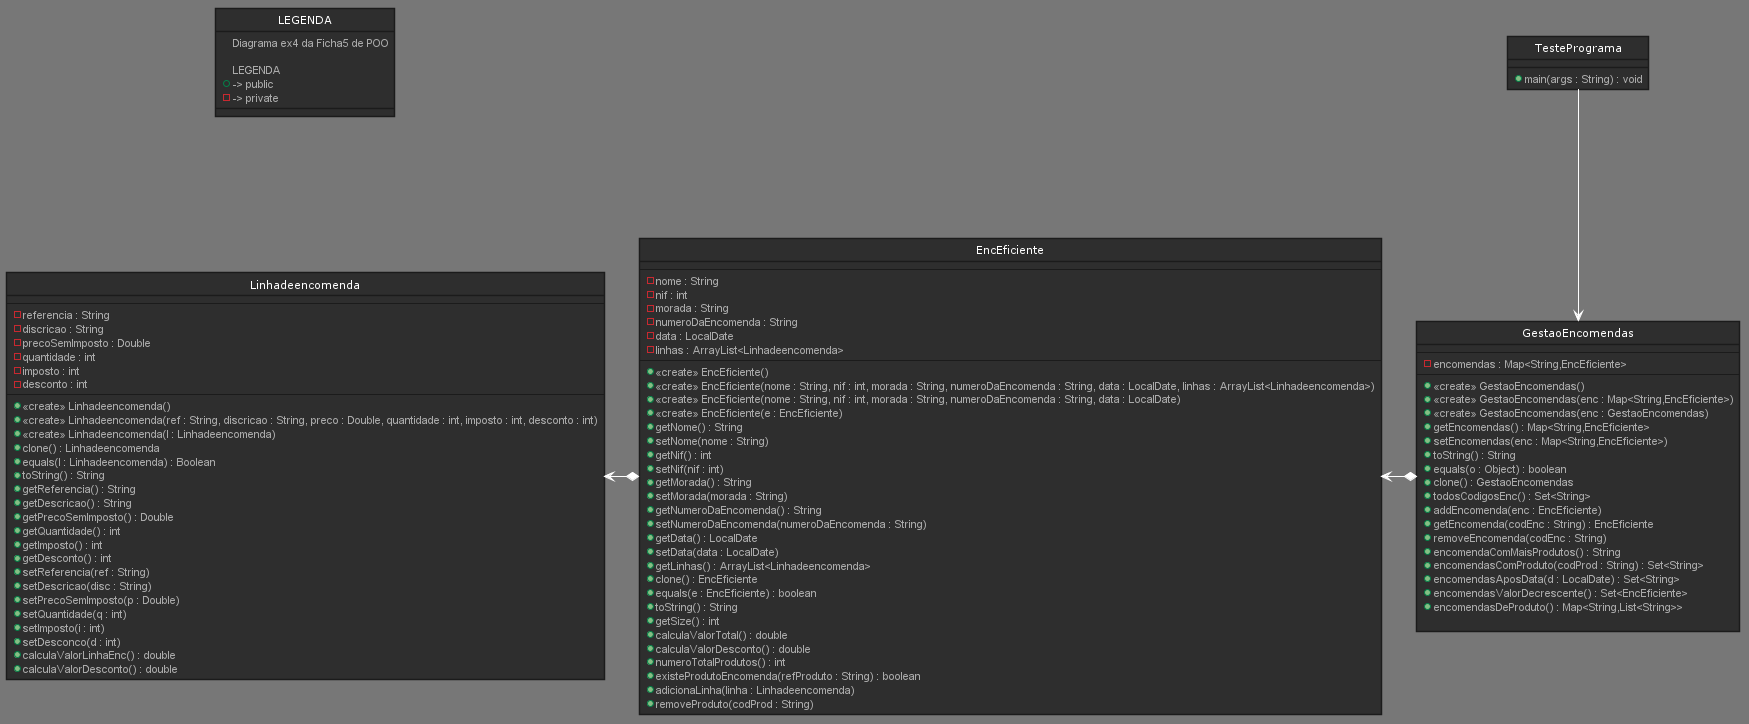

The diagram above was rendered by PlantUML. Its source (embedded in the PNG):
@startuml Diagrama



skinparam backgroundColor 777
skinparam stereotypeCBackgroundColor 1a66c2





skinparam backgroundColor 777






skinparam circledCharacter {
  radius 8
  fontSize 11
  fontName "Verdana"
}

skinparam class {
    backgroundColor 2e2e2e
  borderColor 1b1b1b
    fontColor fff
  fontName "Verdana"
  fontSize 11
  stereotypeFontColor aaa
  stereotypeFontSize 11
    arrowColor fff
  arrowFontName "Verdana"
  arrowFontColor bbb
  arrowFontSize 11

  attributeFontColor aaa
  attributeFontSize 11
  attributeIconSize 11
}


skinparam actor {
    backgroundColor 1a66c2
  borderColor 002642
    fontColor fff
  fontName "Verdana"
  fontSize 11
  stereotypeFontColor aaa
  stereotypeFontSize 11
}

skinparam participant {
    backgroundColor 2e2e2e
  borderColor 1b1b1b
    fontColor fff
  fontName "Verdana"
  fontSize 11
  stereotypeFontColor aaa
  stereotypeFontSize 11
}


skinparam interface {
    backgroundColor 1a66c2
  borderColor 002642
    fontColor fff
  fontName "Verdana"
  fontSize 11
  stereotypeFontColor aaa
  stereotypeFontSize 11
}

skinparam component {
    backgroundColor 2e2e2e
  borderColor 1b1b1b
    fontColor fff
  fontName "Verdana"
  fontSize 11
  stereotypeFontColor aaa
  stereotypeFontSize 11
}

skinparam node {
    backgroundColor 2e2e2e
  borderColor 1b1b1b
    fontColor fff
  fontName "Verdana"
  fontSize 11
  stereotypeFontColor aaa
  stereotypeFontSize 11
}

skinparam database {
    backgroundColor 2e2e2e
  borderColor 1b1b1b
    fontColor fff
  fontName "Verdana"
  fontSize 11
  stereotypeFontColor aaa
  stereotypeFontSize 11
}

skinparam queue {
    backgroundColor 2e2e2e
  borderColor 1b1b1b
    fontColor fff
  fontName "Verdana"
  fontSize 11
  stereotypeFontColor aaa
  stereotypeFontSize 11
}


skinparam usecase {
    backgroundColor 2e2e2e
  borderColor 1b1b1b
    fontColor fff
  fontName "Verdana"
  fontSize 11
  stereotypeFontColor aaa
  stereotypeFontSize 11
    arrowColor fff
  arrowFontName "Verdana"
  arrowFontColor bbb
  arrowFontSize 11
}

skinparam activity {
    backgroundColor 2e2e2e
  borderColor 1b1b1b
    fontColor fff
  fontName "Verdana"
  fontSize 11
  stereotypeFontColor aaa
  stereotypeFontSize 11
    arrowColor fff
  arrowFontName "Verdana"
  arrowFontColor bbb
  arrowFontSize 11
}

skinparam sequence {
    fontColor fff
  fontName "Verdana"
  fontSize 11
  stereotypeFontColor aaa
  stereotypeFontSize 11
    arrowColor fff
  arrowFontName "Verdana"
  arrowFontColor bbb
  arrowFontSize 11

  lifeLineBorderColor fff
  lifeLineBackgroundColor bbb
}

skinparam boundary {
    backgroundColor 1a66c2
  borderColor 002642
    fontColor fff
  fontName "Verdana"
  fontSize 11
  stereotypeFontColor aaa
  stereotypeFontSize 11
}

skinparam control {
    backgroundColor 1a66c2
  borderColor 002642
    fontColor fff
  fontName "Verdana"
  fontSize 11
  stereotypeFontColor aaa
  stereotypeFontSize 11
}

skinparam entity {
    backgroundColor 1a66c2
  borderColor 002642
    fontColor fff
  fontName "Verdana"
  fontSize 11
  stereotypeFontColor aaa
  stereotypeFontSize 11
}


skinparam state {
    backgroundColor 2e2e2e
  borderColor 1b1b1b
    fontColor fff
  fontName "Verdana"
  fontSize 11
  stereotypeFontColor aaa
  stereotypeFontSize 11
    arrowColor fff
  arrowFontName "Verdana"
  arrowFontColor bbb
  arrowFontSize 11
  startColor 1a66c2
  endColor 002642
}


skinparam object {
    backgroundColor 2e2e2e
  borderColor 1b1b1b
    fontColor fff
  fontName "Verdana"
  fontSize 11
  stereotypeFontColor aaa
  stereotypeFontSize 11
    arrowColor fff
  arrowFontName "Verdana"
  arrowFontColor bbb
  arrowFontSize 11
}


skinparam note {
    backgroundColor 1a66c2
  borderColor 002642
    fontColor fff
  fontName "Verdana"
  fontSize 11
  stereotypeFontColor aaa
  stereotypeFontSize 11
}

skinparam cloud {
    backgroundColor 2e2e2e
  borderColor 1b1b1b
    fontColor fff
  fontName "Verdana"
  fontSize 11
  stereotypeFontColor aaa
  stereotypeFontSize 11
    arrowColor fff
  arrowFontName "Verdana"
  arrowFontColor bbb
  arrowFontSize 11
}

skinparam rectangle {
    backgroundColor 2e2e2e
  borderColor 1b1b1b
    fontColor fff
  fontName "Verdana"
  fontSize 11
  stereotypeFontColor aaa
  stereotypeFontSize 11
}

skinparam storage {
    backgroundColor 2e2e2e
  borderColor 1b1b1b
    fontColor fff
  fontName "Verdana"
  fontSize 11
  stereotypeFontColor aaa
  stereotypeFontSize 11
}


skinparam Style strictuml


class LEGENDA {
    Diagrama ex4 da Ficha5 de POO
    
    LEGENDA
    + -> public
    - -> private
}

Class TestePrograma{
    +main(args : String) : void
}


class GestaoEncomendas {
    ----
    -encomendas : Map<String,EncEficiente>
    ----
    +<<create>> GestaoEncomendas()
    +<<create>> GestaoEncomendas(enc : Map<String,EncEficiente>)
    +<<create>> GestaoEncomendas(enc : GestaoEncomendas)
    +getEncomendas() : Map<String,EncEficiente>
    +setEncomendas(enc : Map<String,EncEficiente>)
    +toString() : String
    +equals(o : Object) : boolean
    +clone() : GestaoEncomendas
    +todosCodigosEnc() : Set<String>
    +addEncomenda(enc : EncEficiente)
    +getEncomenda(codEnc : String) : EncEficiente
    +removeEncomenda(codEnc : String)
    +encomendaComMaisProdutos() : String
    +encomendasComProduto(codProd : String) : Set<String>
    +encomendasAposData(d : LocalDate) : Set<String>
    +encomendasValorDecrescente() : Set<EncEficiente>
    +encomendasDeProduto() : Map<String,List<String>>

}


class EncEficiente { 
    ----
    -nome : String
    -nif : int
    -morada : String
    -numeroDaEncomenda : String
    -data : LocalDate
    -linhas : ArrayList<Linhadeencomenda>
    ----
    +<<create>> EncEficiente()
    +<<create>> EncEficiente(nome : String, nif : int, morada : String, numeroDaEncomenda : String, data : LocalDate, linhas : ArrayList<Linhadeencomenda>)
    +<<create>> EncEficiente(nome : String, nif : int, morada : String, numeroDaEncomenda : String, data : LocalDate)
    +<<create>> EncEficiente(e : EncEficiente)
    +getNome() : String
    +setNome(nome : String)
    +getNif() : int
    +setNif(nif : int)
    +getMorada() : String
    +setMorada(morada : String)
    +getNumeroDaEncomenda() : String
    +setNumeroDaEncomenda(numeroDaEncomenda : String)
    +getData() : LocalDate
    +setData(data : LocalDate)
    +getLinhas() : ArrayList<Linhadeencomenda>
    +clone() : EncEficiente
    +equals(e : EncEficiente) : boolean
    +toString() : String
    +getSize() : int
    +calculaValorTotal() : double
    +calculaValorDesconto() : double
    +numeroTotalProdutos() : int
    +existeProdutoEncomenda(refProduto : String) : boolean
    +adicionaLinha(linha : Linhadeencomenda)
    +removeProduto(codProd : String)
}


class Linhadeencomenda {
    ----
    -referencia : String
    -discricao : String
    -precoSemImposto : Double
    -quantidade : int
    -imposto : int
    -desconto : int
    ----
    +<<create>> Linhadeencomenda()
    +<<create>> Linhadeencomenda(ref : String, discricao : String, preco : Double, quantidade : int, imposto : int, desconto : int)
    +<<create>> Linhadeencomenda(l : Linhadeencomenda)
    +clone() : Linhadeencomenda
    +equals(l : Linhadeencomenda) : Boolean
    +toString() : String
    +getReferencia() : String
    +getDescricao() : String
    +getPrecoSemImposto() : Double
    +getQuantidade() : int
    +getImposto() : int
    +getDesconto() : int
    +setReferencia(ref : String)
    +setDescricao(disc : String)
    +setPrecoSemImposto(p : Double)
    +setQuantidade(q : int)
    +setImposto(i : int)
    +setDesconco(d : int)
    +calculaValorLinhaEnc() : double
    +calculaValorDesconto() : double
}

EncEficiente *--left-> Linhadeencomenda
GestaoEncomendas *--left-> EncEficiente
TestePrograma ---> GestaoEncomendas
LEGENDA --[hidden]->Linhadeencomenda

@enduml